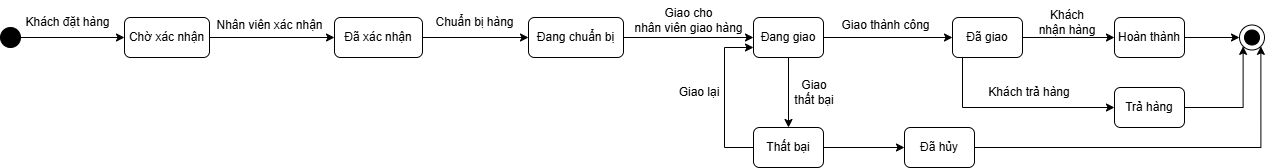

The diagram above was exported from draw.io. Its source (the exported page's mxGraphModel, read from the mxfile embedded in the PNG):
<mxGraphModel dx="902" dy="551" grid="1" gridSize="10" guides="1" tooltips="1" connect="1" arrows="1" fold="1" page="1" pageScale="1" pageWidth="850" pageHeight="1100" math="0" shadow="0">
  <root>
    <mxCell id="0" />
    <mxCell id="1" parent="0" />
    <mxCell id="fVBuvtqZjni0ggIsrnQZ-1" edge="1" parent="1" style="edgeStyle=orthogonalEdgeStyle;rounded=0;orthogonalLoop=1;jettySize=auto;html=1;" target="fVBuvtqZjni0ggIsrnQZ-5">
      <mxGeometry relative="1" as="geometry">
        <mxPoint x="143" y="310" as="sourcePoint" />
      </mxGeometry>
    </mxCell>
    <mxCell id="fVBuvtqZjni0ggIsrnQZ-4" edge="1" parent="1" source="fVBuvtqZjni0ggIsrnQZ-5" style="edgeStyle=orthogonalEdgeStyle;rounded=0;orthogonalLoop=1;jettySize=auto;html=1;exitX=1;exitY=0.5;exitDx=0;exitDy=0;entryX=0;entryY=0.5;entryDx=0;entryDy=0;" target="fVBuvtqZjni0ggIsrnQZ-9">
      <mxGeometry relative="1" as="geometry" />
    </mxCell>
    <mxCell id="fVBuvtqZjni0ggIsrnQZ-5" parent="1" style="shape=rect;rounded=1;html=1;whiteSpace=wrap;align=center;" value="Đã xác nhận" vertex="1">
      <mxGeometry height="40" width="88" x="343" y="290" as="geometry" />
    </mxCell>
    <mxCell id="fVBuvtqZjni0ggIsrnQZ-6" parent="1" style="text;html=1;align=center;verticalAlign=middle;resizable=0;points=[];autosize=1;strokeColor=none;fillColor=none;" value="Nhân viên xác nhận" vertex="1">
      <mxGeometry height="30" width="130" x="213" y="283" as="geometry" />
    </mxCell>
    <mxCell id="fVBuvtqZjni0ggIsrnQZ-7" parent="1" style="text;html=1;align=center;verticalAlign=middle;resizable=0;points=[];autosize=1;strokeColor=none;fillColor=none;" value="Chuẩn bị hàng" vertex="1">
      <mxGeometry height="30" width="100" x="433" y="280" as="geometry" />
    </mxCell>
    <mxCell id="fVBuvtqZjni0ggIsrnQZ-8" edge="1" parent="1" source="fVBuvtqZjni0ggIsrnQZ-9" style="edgeStyle=orthogonalEdgeStyle;rounded=0;orthogonalLoop=1;jettySize=auto;html=1;" target="fVBuvtqZjni0ggIsrnQZ-10" value="">
      <mxGeometry relative="1" as="geometry" />
    </mxCell>
    <mxCell id="fVBuvtqZjni0ggIsrnQZ-9" parent="1" style="shape=rect;rounded=1;html=1;whiteSpace=wrap;align=center;" value="Đang chuẩn bị" vertex="1">
      <mxGeometry height="40" width="95" x="537" y="290" as="geometry" />
    </mxCell>
    <mxCell id="fVBuvtqZjni0ggIsrnQZ-19" edge="1" parent="1" source="fVBuvtqZjni0ggIsrnQZ-10" style="edgeStyle=orthogonalEdgeStyle;rounded=0;orthogonalLoop=1;jettySize=auto;html=1;entryX=0;entryY=0.5;entryDx=0;entryDy=0;" target="fVBuvtqZjni0ggIsrnQZ-17">
      <mxGeometry relative="1" as="geometry" />
    </mxCell>
    <mxCell id="fVBuvtqZjni0ggIsrnQZ-29" edge="1" parent="1" source="fVBuvtqZjni0ggIsrnQZ-10" style="edgeStyle=orthogonalEdgeStyle;rounded=0;orthogonalLoop=1;jettySize=auto;html=1;entryX=0.5;entryY=0;entryDx=0;entryDy=0;" target="fVBuvtqZjni0ggIsrnQZ-28">
      <mxGeometry relative="1" as="geometry" />
    </mxCell>
    <mxCell id="fVBuvtqZjni0ggIsrnQZ-10" parent="1" style="shape=rect;rounded=1;html=1;whiteSpace=wrap;align=center;" value="Đang giao" vertex="1">
      <mxGeometry height="40" width="70" x="762" y="290" as="geometry" />
    </mxCell>
    <mxCell id="fVBuvtqZjni0ggIsrnQZ-11" parent="1" style="text;html=1;align=center;verticalAlign=middle;resizable=0;points=[];autosize=1;strokeColor=none;fillColor=none;" value="Giao cho&lt;div&gt;nhân viên giao hàng&lt;/div&gt;" vertex="1">
      <mxGeometry height="40" width="130" x="632" y="273" as="geometry" />
    </mxCell>
    <mxCell id="fVBuvtqZjni0ggIsrnQZ-12" edge="1" parent="1" source="fVBuvtqZjni0ggIsrnQZ-17" style="edgeStyle=orthogonalEdgeStyle;rounded=0;orthogonalLoop=1;jettySize=auto;html=1;entryX=0;entryY=0.5;entryDx=0;entryDy=0;entryPerimeter=0;exitX=1;exitY=0.5;exitDx=0;exitDy=0;">
      <mxGeometry relative="1" as="geometry">
        <Array as="points">
          <mxPoint x="1006" y="315" />
          <mxPoint x="1003" y="315" />
          <mxPoint x="1003" y="310" />
        </Array>
        <mxPoint x="765" y="309.89000000000004" as="sourcePoint" />
        <mxPoint x="1123" y="310" as="targetPoint" />
      </mxGeometry>
    </mxCell>
    <mxCell id="fVBuvtqZjni0ggIsrnQZ-13" edge="1" parent="1" source="fVBuvtqZjni0ggIsrnQZ-14" style="edgeStyle=orthogonalEdgeStyle;rounded=0;orthogonalLoop=1;jettySize=auto;html=1;" target="fVBuvtqZjni0ggIsrnQZ-15">
      <mxGeometry relative="1" as="geometry" />
    </mxCell>
    <mxCell id="fVBuvtqZjni0ggIsrnQZ-14" parent="1" style="shape=ellipse;html=1;fillColor=strokeColor;fontSize=18;fontColor=#ffffff;" value="" vertex="1">
      <mxGeometry height="20" width="20" x="9" y="300" as="geometry" />
    </mxCell>
    <mxCell id="fVBuvtqZjni0ggIsrnQZ-15" parent="1" style="shape=rect;rounded=1;html=1;whiteSpace=wrap;align=center;" value="Chờ xác nhận" vertex="1">
      <mxGeometry height="40" width="85" x="133" y="290" as="geometry" />
    </mxCell>
    <mxCell id="fVBuvtqZjni0ggIsrnQZ-16" parent="1" style="text;html=1;align=center;verticalAlign=middle;resizable=0;points=[];autosize=1;strokeColor=none;fillColor=none;" value="Khách đặt hàng" vertex="1">
      <mxGeometry height="30" width="110" x="21" y="280" as="geometry" />
    </mxCell>
    <mxCell id="fVBuvtqZjni0ggIsrnQZ-25" edge="1" parent="1" source="fVBuvtqZjni0ggIsrnQZ-17" style="edgeStyle=orthogonalEdgeStyle;rounded=0;orthogonalLoop=1;jettySize=auto;html=1;entryX=0;entryY=0.5;entryDx=0;entryDy=0;" target="fVBuvtqZjni0ggIsrnQZ-24">
      <mxGeometry relative="1" as="geometry">
        <Array as="points">
          <mxPoint x="971" y="380" />
        </Array>
      </mxGeometry>
    </mxCell>
    <mxCell id="fVBuvtqZjni0ggIsrnQZ-17" parent="1" style="shape=rect;rounded=1;html=1;whiteSpace=wrap;align=center;" value="Đã giao" vertex="1">
      <mxGeometry height="40" width="70" x="961" y="290" as="geometry" />
    </mxCell>
    <mxCell id="fVBuvtqZjni0ggIsrnQZ-18" parent="1" style="text;html=1;align=center;verticalAlign=middle;resizable=0;points=[];autosize=1;strokeColor=none;fillColor=none;" value="Giao thành công" vertex="1">
      <mxGeometry height="30" width="110" x="839" y="283" as="geometry" />
    </mxCell>
    <mxCell id="fVBuvtqZjni0ggIsrnQZ-20" parent="1" style="shape=mxgraph.sysml.actFinal;html=1;verticalLabelPosition=bottom;labelBackgroundColor=#ffffff;verticalAlign=top;" value="" vertex="1">
      <mxGeometry height="25" width="25" x="1248" y="297.5" as="geometry" />
    </mxCell>
    <mxCell id="fVBuvtqZjni0ggIsrnQZ-21" edge="1" parent="1" source="fVBuvtqZjni0ggIsrnQZ-22" style="edgeStyle=orthogonalEdgeStyle;rounded=0;orthogonalLoop=1;jettySize=auto;html=1;entryX=0;entryY=0.5;entryDx=0;entryDy=0;entryPerimeter=0;exitX=1;exitY=0.5;exitDx=0;exitDy=0;" target="fVBuvtqZjni0ggIsrnQZ-20">
      <mxGeometry relative="1" as="geometry">
        <Array as="points">
          <mxPoint x="1193" y="310" />
        </Array>
        <mxPoint x="752" y="279.89000000000004" as="sourcePoint" />
        <mxPoint x="782" y="279.89" as="targetPoint" />
      </mxGeometry>
    </mxCell>
    <mxCell id="fVBuvtqZjni0ggIsrnQZ-22" parent="1" style="shape=rect;rounded=1;html=1;whiteSpace=wrap;align=center;" value="Hoàn thành" vertex="1">
      <mxGeometry height="40" width="70" x="1123" y="290" as="geometry" />
    </mxCell>
    <mxCell id="fVBuvtqZjni0ggIsrnQZ-23" parent="1" style="text;html=1;whiteSpace=wrap;strokeColor=none;fillColor=none;align=center;verticalAlign=middle;rounded=0;" value="Khách nhận hàng" vertex="1">
      <mxGeometry height="30" width="60" x="1046" y="280" as="geometry" />
    </mxCell>
    <mxCell id="fVBuvtqZjni0ggIsrnQZ-24" parent="1" style="shape=rect;rounded=1;html=1;whiteSpace=wrap;align=center;" value="Trả hàng" vertex="1">
      <mxGeometry height="40" width="70" x="1123" y="360" as="geometry" />
    </mxCell>
    <mxCell id="fVBuvtqZjni0ggIsrnQZ-26" parent="1" style="text;html=1;whiteSpace=wrap;strokeColor=none;fillColor=none;align=center;verticalAlign=middle;rounded=0;" value="Khách trả hàng" vertex="1">
      <mxGeometry height="30" width="90" x="993" y="350" as="geometry" />
    </mxCell>
    <mxCell id="fVBuvtqZjni0ggIsrnQZ-27" edge="1" parent="1" source="fVBuvtqZjni0ggIsrnQZ-24" style="edgeStyle=orthogonalEdgeStyle;rounded=0;orthogonalLoop=1;jettySize=auto;html=1;exitX=1;exitY=0.5;exitDx=0;exitDy=0;entryX=0.145;entryY=0.855;entryDx=0;entryDy=0;entryPerimeter=0;" target="fVBuvtqZjni0ggIsrnQZ-20">
      <mxGeometry relative="1" as="geometry" />
    </mxCell>
    <mxCell id="fVBuvtqZjni0ggIsrnQZ-31" edge="1" parent="1" source="fVBuvtqZjni0ggIsrnQZ-28" style="edgeStyle=orthogonalEdgeStyle;rounded=0;orthogonalLoop=1;jettySize=auto;html=1;entryX=0;entryY=0.75;entryDx=0;entryDy=0;" target="fVBuvtqZjni0ggIsrnQZ-10">
      <mxGeometry relative="1" as="geometry">
        <Array as="points">
          <mxPoint x="733" y="420" />
          <mxPoint x="733" y="320" />
        </Array>
      </mxGeometry>
    </mxCell>
    <mxCell id="fVBuvtqZjni0ggIsrnQZ-34" edge="1" parent="1" source="fVBuvtqZjni0ggIsrnQZ-28" style="edgeStyle=orthogonalEdgeStyle;rounded=0;orthogonalLoop=1;jettySize=auto;html=1;entryX=0;entryY=0.5;entryDx=0;entryDy=0;" target="fVBuvtqZjni0ggIsrnQZ-33">
      <mxGeometry relative="1" as="geometry" />
    </mxCell>
    <mxCell id="fVBuvtqZjni0ggIsrnQZ-28" parent="1" style="shape=rect;rounded=1;html=1;whiteSpace=wrap;align=center;" value="Thất bại" vertex="1">
      <mxGeometry height="40" width="70" x="762" y="400" as="geometry" />
    </mxCell>
    <mxCell id="fVBuvtqZjni0ggIsrnQZ-30" parent="1" style="text;html=1;whiteSpace=wrap;strokeColor=none;fillColor=none;align=center;verticalAlign=middle;rounded=0;" value="Giao&lt;div&gt;thất bại&lt;/div&gt;" vertex="1">
      <mxGeometry height="30" width="60" x="793" y="350" as="geometry" />
    </mxCell>
    <mxCell id="fVBuvtqZjni0ggIsrnQZ-32" parent="1" style="text;html=1;whiteSpace=wrap;strokeColor=none;fillColor=none;align=center;verticalAlign=middle;rounded=0;" value="Giao lại" vertex="1">
      <mxGeometry height="30" width="60" x="678" y="350" as="geometry" />
    </mxCell>
    <mxCell id="fVBuvtqZjni0ggIsrnQZ-33" parent="1" style="shape=rect;rounded=1;html=1;whiteSpace=wrap;align=center;" value="Đã hủy" vertex="1">
      <mxGeometry height="40" width="70" x="913" y="400" as="geometry" />
    </mxCell>
    <mxCell id="fVBuvtqZjni0ggIsrnQZ-35" edge="1" parent="1" source="fVBuvtqZjni0ggIsrnQZ-33" style="edgeStyle=orthogonalEdgeStyle;rounded=0;orthogonalLoop=1;jettySize=auto;html=1;entryX=0.855;entryY=0.855;entryDx=0;entryDy=0;entryPerimeter=0;" target="fVBuvtqZjni0ggIsrnQZ-20">
      <mxGeometry relative="1" as="geometry" />
    </mxCell>
  </root>
</mxGraphModel>